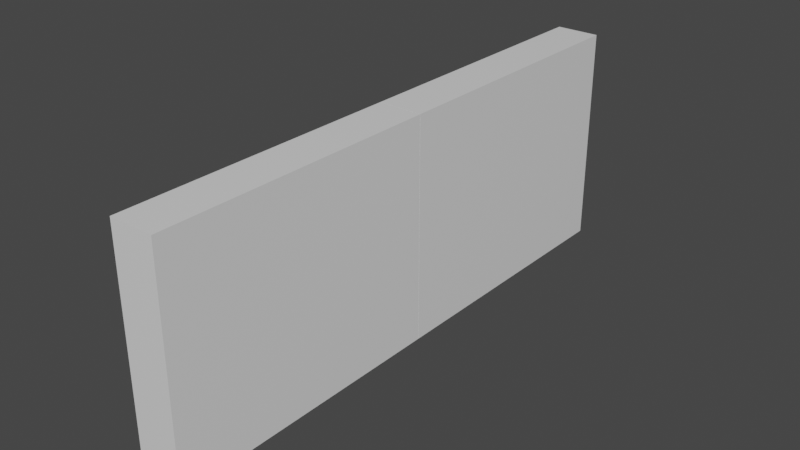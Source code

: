 # Source: big-door.blend  (saved by Blender 2.80.75; exported with 4.5.12 LTS)
import bpy
from mathutils import Matrix  # noqa: F401  (used for matrix-valued properties, if any)

bpy.ops.wm.read_factory_settings(use_empty=True)
scene = bpy.context.scene
scene.name = 'Scene'

# ---- collections
col_collection = bpy.data.collections.new('Collection'); scene.collection.children.link(col_collection)

# ---- materials (node trees are filled in below, after node groups)
mat_material = bpy.data.materials.new('Material')
mat_material.alpha_threshold = 0.0
mat_material.use_transparent_shadow = False
mat_material.line_color = (0.0, 0.0, 0.0, 1.0)
mat_material_001 = bpy.data.materials.new('Material.001')
mat_material_001.alpha_threshold = 0.0
mat_material_001.use_transparent_shadow = False
mat_material_001.line_color = (0.0, 0.0, 0.0, 1.0)

# ---- material node trees
mat_material.use_nodes = True; mat_material.node_tree.nodes.clear()
_N = mat_material.node_tree.nodes; _L = mat_material.node_tree.links
n0 = _N.new('ShaderNodeOutputMaterial'); n0.name = 'Material Output'; n0.location = (300, 300)
n1 = _N.new('ShaderNodeBsdfPrincipled'); n1.name = 'Principled BSDF'; n1.location = (10, 300)
n1.distribution = 'GGX'
n1.subsurface_method = 'BURLEY'
n1.inputs[2].default_value = 0.4
n1.inputs[3].default_value = 1.45
n1.inputs[27].default_value = (0.0, 0.0, 0.0, 1.0)
n1.inputs[28].default_value = 1.0
_L.new(n1.outputs[0], n0.inputs[0])
n0.is_active_output = True
mat_material_001.use_nodes = True; mat_material_001.node_tree.nodes.clear()
_N = mat_material_001.node_tree.nodes; _L = mat_material_001.node_tree.links
n0 = _N.new('ShaderNodeOutputMaterial'); n0.name = 'Material Output'; n0.location = (300, 300)
n1 = _N.new('ShaderNodeBsdfPrincipled'); n1.name = 'Principled BSDF'; n1.location = (10, 300)
n1.distribution = 'GGX'
n1.subsurface_method = 'BURLEY'
n1.inputs[2].default_value = 0.4
n1.inputs[3].default_value = 1.45
n1.inputs[27].default_value = (0.0, 0.0, 0.0, 1.0)
n1.inputs[28].default_value = 1.0
_L.new(n1.outputs[0], n0.inputs[0])
n0.is_active_output = True

# ---- world
world_world = bpy.data.worlds.new('World'); scene.world = world_world
world_world.use_nodes = True; world_world.node_tree.nodes.clear()
_N = world_world.node_tree.nodes; _L = world_world.node_tree.links
n0 = _N.new('ShaderNodeOutputWorld'); n0.name = 'World Output'; n0.location = (300, 300)
n1 = _N.new('ShaderNodeBackground'); n1.name = 'Background'; n1.location = (10, 300)
n1.inputs[0].default_value = (0.05088, 0.05088, 0.05088, 1.0)
_L.new(n1.outputs[0], n0.inputs[0])
n0.is_active_output = True
world_world.color = (0.05088, 0.05088, 0.05088)
world_world.use_sun_shadow = False
world_world.sun_shadow_jitter_overblur = 0.0

# ---- meshes
me_cube = bpy.data.meshes.new('Cube')
me_cube.from_pydata([(1.0, 1.0, 1.0), (1.0, 1.0, -1.0), (1.0, -1.0, 1.0), (1.0, -1.0, -1.0), (-1.0, 1.0, 1.0), (-1.0, 1.0, -1.0), (-1.0, -1.0, 1.0), (-1.0, -1.0, -1.0)], [], [(0, 4, 6, 2), (3, 2, 6, 7), (7, 6, 4, 5), (5, 1, 3, 7), (1, 0, 2, 3), (5, 4, 0, 1)])
_uv = me_cube.uv_layers.new(name='UVMap')
_uv.uv.foreach_set('vector', [0.375, 0.0, 0.625, 0.0, 0.625, 0.25, 0.375, 0.25, 0.375, 0.25, 0.625, 0.25, 0.625, 0.5, 0.375, 0.5, 0.375, 0.5, 0.625, 0.5, 0.625, 0.75, 0.375, 0.75, 0.375, 0.75, 0.625, 0.75, 0.625, 1.0, 0.375, 1.0, 0.125, 0.5, 0.375, 0.5, 0.375, 0.75, 0.125, 0.75, 0.625, 0.5, 0.875, 0.5, 0.875, 0.75, 0.625, 0.75])
me_cube.materials.append(mat_material)
me_cube.use_remesh_preserve_volume = False
me_cube.use_remesh_preserve_attributes = False
me_cube.use_mirror_vertex_groups = False
me_cube.update()
me_cube_001 = bpy.data.meshes.new('Cube.001')
me_cube_001.from_pydata([(1.0, 1.0, 1.0), (1.0, 1.0, -1.0), (1.0, -1.0, 1.0), (1.0, -1.0, -1.0), (-1.0, 1.0, 1.0), (-1.0, 1.0, -1.0), (-1.0, -1.0, 1.0), (-1.0, -1.0, -1.0)], [], [(0, 4, 6, 2), (3, 2, 6, 7), (7, 6, 4, 5), (5, 1, 3, 7), (1, 0, 2, 3), (5, 4, 0, 1)])
_uv = me_cube_001.uv_layers.new(name='UVMap')
_uv.uv.foreach_set('vector', [0.375, 0.0, 0.625, 0.0, 0.625, 0.25, 0.375, 0.25, 0.375, 0.25, 0.625, 0.25, 0.625, 0.5, 0.375, 0.5, 0.375, 0.5, 0.625, 0.5, 0.625, 0.75, 0.375, 0.75, 0.375, 0.75, 0.625, 0.75, 0.625, 1.0, 0.375, 1.0, 0.125, 0.5, 0.375, 0.5, 0.375, 0.75, 0.125, 0.75, 0.625, 0.5, 0.875, 0.5, 0.875, 0.75, 0.625, 0.75])
me_cube_001.materials.append(mat_material_001)
me_cube_001.use_remesh_preserve_volume = False
me_cube_001.use_remesh_preserve_attributes = False
me_cube_001.use_mirror_vertex_groups = False
me_cube_001.update()

# ---- objects
ob_left = bpy.data.objects.new('Left', me_cube)
ob_right = bpy.data.objects.new('Right', me_cube_001)

# ---- transforms, parenting, visibility, modifiers, constraints
ob_left.location = (0.0, 0.0, 0.0)
ob_left.scale = (0.4602, 2.96, 2.324)
ob_left.lock_rotations_4d = False
ob_left.empty_display_type = 'ARROWS'
ob_left.lineart.crease_threshold = 0.0
ob_right.location = (0.0, 5.926, 0.0)
ob_right.scale = (0.4602, 2.96, 2.324)
ob_right.lock_rotations_4d = False
ob_right.empty_display_type = 'ARROWS'
ob_right.lineart.crease_threshold = 0.0

# ---- collection membership
col_collection.objects.link(ob_left)
col_collection.objects.link(ob_right)

# ---- scene / render settings (as saved in the file)
scene.frame_start = 1; scene.frame_end = 250; scene.frame_set(1)
scene.render.engine = 'BLENDER_EEVEE_NEXT'
scene.cycles.use_denoising = False
scene.cycles.samples = 128
scene.cycles.sampling_pattern = 'TABULATED_SOBOL'
scene.cycles.use_adaptive_sampling = False
scene.cycles.use_light_tree = False
scene.view_settings.view_transform = 'Filmic'
bpy.context.view_layer.update()

# ---- added for rendering (the .blend has no active camera and no usable light): camera, sun
cam_auto = bpy.data.cameras.new('AutoCamera')
cam_auto.lens = 50.0
cam_auto.sensor_width = 36.0
cam_auto.clip_end = 1000.0
ob_auto_camera = bpy.data.objects.new('AutoCamera', cam_auto)
scene.collection.objects.link(ob_auto_camera)
ob_auto_camera.location = (11.8037, -11.2015, 9.44294)
ob_auto_camera.rotation_euler = (1.09748, -7.21219e-08, 0.694738)
scene.camera = ob_auto_camera
light_auto_sun = bpy.data.lights.new('AutoSun', 'SUN')
light_auto_sun.energy = 3.0
light_auto_sun.angle = 0.0523599
ob_auto_sun = bpy.data.objects.new('AutoSun', light_auto_sun)
scene.collection.objects.link(ob_auto_sun)
ob_auto_sun.rotation_euler = (0.872665, 0.174533, 0.523599)
bpy.context.view_layer.update()
